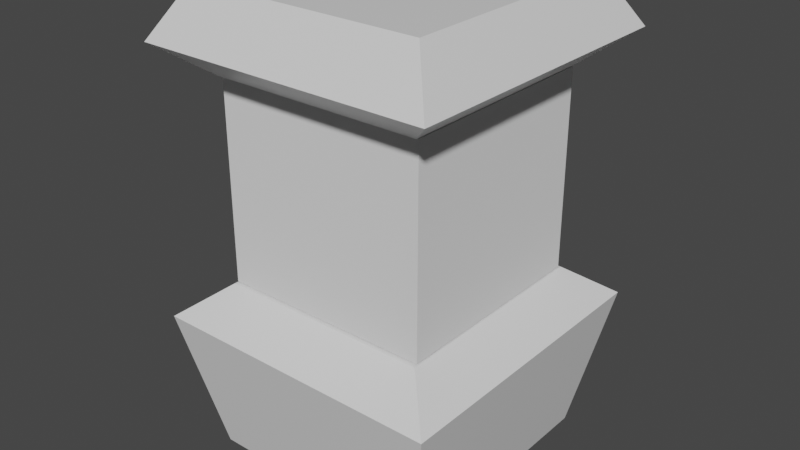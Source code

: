 # Source: customBlender.blend  (saved by Blender 3.1.7; exported with 4.5.12 LTS)
import bpy
from mathutils import Matrix  # noqa: F401  (used for matrix-valued properties, if any)

bpy.ops.wm.read_factory_settings(use_empty=True)
scene = bpy.context.scene
scene.name = 'Scene'

# ---- collections
col_collection = bpy.data.collections.new('Collection'); scene.collection.children.link(col_collection)

# ---- materials (node trees are filled in below, after node groups)
mat_material = bpy.data.materials.new('Material')
mat_material.alpha_threshold = 0.0
mat_material.use_transparent_shadow = False
mat_material.line_color = (0.0, 0.0, 0.0, 1.0)
mat_material_001 = bpy.data.materials.new('Material.001')
mat_material_001.alpha_threshold = 0.0
mat_material_001.use_transparent_shadow = False
mat_material_001.line_color = (0.0, 0.0, 0.0, 1.0)

# ---- material node trees
mat_material.use_nodes = True; mat_material.node_tree.nodes.clear()
_N = mat_material.node_tree.nodes; _L = mat_material.node_tree.links
n0 = _N.new('ShaderNodeOutputMaterial'); n0.name = 'Material Output'; n0.location = (300, 300)
n1 = _N.new('ShaderNodeBsdfPrincipled'); n1.name = 'Principled BSDF'; n1.location = (10, 300)
n1.distribution = 'GGX'
n1.subsurface_method = 'RANDOM_WALK_SKIN'
n1.inputs[2].default_value = 0.4
n1.inputs[3].default_value = 1.45
n1.inputs[27].default_value = (0.0, 0.0, 0.0, 1.0)
n1.inputs[28].default_value = 1.0
_L.new(n1.outputs[0], n0.inputs[0])
n0.is_active_output = True
mat_material_001.use_nodes = True; mat_material_001.node_tree.nodes.clear()
_N = mat_material_001.node_tree.nodes; _L = mat_material_001.node_tree.links
n0 = _N.new('ShaderNodeOutputMaterial'); n0.name = 'Material Output'; n0.location = (300, 300)
n1 = _N.new('ShaderNodeBsdfPrincipled'); n1.name = 'Principled BSDF'; n1.location = (10, 300)
n1.distribution = 'GGX'
n1.subsurface_method = 'RANDOM_WALK_SKIN'
n1.inputs[2].default_value = 0.4
n1.inputs[3].default_value = 1.45
n1.inputs[27].default_value = (0.0, 0.0, 0.0, 1.0)
n1.inputs[28].default_value = 1.0
_L.new(n1.outputs[0], n0.inputs[0])
n0.is_active_output = True

# ---- world
world_world = bpy.data.worlds.new('World'); scene.world = world_world
world_world.use_nodes = True; world_world.node_tree.nodes.clear()
_N = world_world.node_tree.nodes; _L = world_world.node_tree.links
n0 = _N.new('ShaderNodeOutputWorld'); n0.name = 'World Output'; n0.location = (300, 300)
n1 = _N.new('ShaderNodeBackground'); n1.name = 'Background'; n1.location = (10, 300)
n1.inputs[0].default_value = (0.05088, 0.05088, 0.05088, 1.0)
_L.new(n1.outputs[0], n0.inputs[0])
n0.is_active_output = True
world_world.color = (0.05088, 0.05088, 0.05088)
world_world.use_sun_shadow = False
world_world.sun_shadow_jitter_overblur = 0.0

# ---- meshes
me_cube = bpy.data.meshes.new('Cube')
me_cube.from_pydata([(1.249, 1.249, 1.62), (1.0, 1.0, -0.5329), (1.249, -1.249, 1.62), (1.0, -1.0, -0.5329), (-1.249, 1.249, 1.62), (-1.0, 1.0, -0.5329), (-1.249, -1.249, 1.62), (-1.0, -1.0, -0.5329), (0.0, -1.249, 1.62), (1.249, 0.0, 1.62), (-1.249, 0.0, 1.62), (0.0, 1.249, 1.62), (-0.6243, -1.249, 1.62), (1.249, -0.6243, 1.62), (-1.249, 0.6243, 1.62), (0.6243, 1.249, 1.62), (0.6243, -1.249, 1.62), (1.249, 0.6243, 1.62), (-1.249, -0.6243, 1.62), (-0.6243, 1.249, 1.62), (0.0, -0.9043, 2.087), (0.0, 0.9043, 2.087), (0.9043, 0.0, 2.087), (-0.9043, 0.0, 2.087), (-0.9043, 0.9043, 2.087), (0.9043, 0.9043, 2.087), (0.9043, -0.9043, 2.087), (-0.9043, -0.9043, 2.087)], [], [(3, 2, 16, 8, 12, 6, 7), (7, 6, 18, 10, 14, 4, 5), (5, 1, 3, 7), (1, 0, 17, 9, 13, 2, 3), (5, 4, 19, 11, 15, 0, 1), (25, 21, 24, 23, 27, 20, 26, 22), (27, 6, 12, 8, 16, 2, 26, 20), (14, 10, 18, 6, 27, 23, 24, 4), (11, 19, 4, 24, 21, 25, 0, 15), (26, 2, 13, 9, 17, 0, 25, 22)])
_uv = me_cube.uv_layers.new(name='UVMap')
_uv.uv.foreach_set('vector', [0.375, 0.75, 0.625, 0.75, 0.625, 0.8125, 0.625, 0.875, 0.625, 0.9375, 0.625, 1.0, 0.375, 1.0, 0.375, 0.0, 0.625, 0.0, 0.625, 0.0625, 0.625, 0.125, 0.625, 0.1875, 0.625, 0.25, 0.375, 0.25, 0.125, 0.5, 0.375, 0.5, 0.375, 0.75, 0.125, 0.75, 0.375, 0.5, 0.625, 0.5, 0.625, 0.5625, 0.625, 0.625, 0.625, 0.6875, 0.625, 0.75, 0.375, 0.75, 0.375, 0.25, 0.625, 0.25, 0.625, 0.3125, 0.625, 0.375, 0.625, 0.4375, 0.625, 0.5, 0.375, 0.5, 0.6875, 0.5625, 0.75, 0.5625, 0.8125, 0.5625, 0.8125, 0.625, 0.8125, 0.6875, 0.75, 0.6875, 0.6875, 0.6875, 0.6875, 0.625, 0.8125, 0.6875, 0.875, 0.75, 0.8125, 0.75, 0.75, 0.75, 0.625, 0.8125, 0.625, 0.75, 0.6875, 0.6875, 0.75, 0.6875, 0.875, 0.5625, 0.875, 0.625, 0.875, 0.6875, 0.875, 0.75, 0.8125, 0.6875, 0.8125, 0.625, 0.8125, 0.5625, 0.625, 0.25, 0.75, 0.5, 0.625, 0.3125, 0.625, 0.25, 0.8125, 0.5625, 0.75, 0.5625, 0.6875, 0.5625, 0.625, 0.5, 0.6875, 0.5, 0.6875, 0.6875, 0.625, 0.75, 0.625, 0.6875, 0.625, 0.625, 0.625, 0.5625, 0.625, 0.5, 0.6875, 0.5625, 0.6875, 0.625])
me_cube.materials.append(mat_material)
me_cube.use_remesh_preserve_volume = False
me_cube.use_remesh_preserve_attributes = False
me_cube.use_mirror_vertex_groups = False
me_cube.update()
me_cube_001 = bpy.data.meshes.new('Cube.001')
me_cube_001.from_pydata([(1.249, 1.249, 1.62), (1.0, 1.0, 0.8836), (1.249, -1.249, 1.62), (1.0, -1.0, 0.8836), (-1.249, 1.249, 1.62), (-1.0, 1.0, 0.8836), (-1.249, -1.249, 1.62), (-1.0, -1.0, 0.8836), (0.0, -1.249, 1.62), (1.249, 0.0, 1.62), (-1.249, 0.0, 1.62), (0.0, 1.249, 1.62), (-0.6243, -1.249, 1.62), (1.249, -0.6243, 1.62), (-1.249, 0.6243, 1.62), (0.6243, 1.249, 1.62), (0.6243, -1.249, 1.62), (1.249, 0.6243, 1.62), (-1.249, -0.6243, 1.62), (-0.6243, 1.249, 1.62), (0.0, -0.9043, 2.087), (0.0, 0.9043, 2.087), (0.9043, 0.0, 2.087), (-0.9043, 0.0, 2.087), (-0.9043, 0.9043, 2.087), (0.9043, 0.9043, 2.087), (0.9043, -0.9043, 2.087), (-0.9043, -0.9043, 2.087)], [], [(3, 2, 16, 8, 12, 6, 7), (7, 6, 18, 10, 14, 4, 5), (5, 1, 3, 7), (1, 0, 17, 9, 13, 2, 3), (5, 4, 19, 11, 15, 0, 1), (25, 21, 24, 23, 27, 20, 26, 22), (27, 6, 12, 8, 16, 2, 26, 20), (14, 10, 18, 6, 27, 23, 24, 4), (11, 19, 4, 24, 21, 25, 0, 15), (26, 2, 13, 9, 17, 0, 25, 22)])
_uv = me_cube_001.uv_layers.new(name='UVMap')
_uv.uv.foreach_set('vector', [0.375, 0.75, 0.625, 0.75, 0.625, 0.8125, 0.625, 0.875, 0.625, 0.9375, 0.625, 1.0, 0.375, 1.0, 0.375, 0.0, 0.625, 0.0, 0.625, 0.0625, 0.625, 0.125, 0.625, 0.1875, 0.625, 0.25, 0.375, 0.25, 0.125, 0.5, 0.375, 0.5, 0.375, 0.75, 0.125, 0.75, 0.375, 0.5, 0.625, 0.5, 0.625, 0.5625, 0.625, 0.625, 0.625, 0.6875, 0.625, 0.75, 0.375, 0.75, 0.375, 0.25, 0.625, 0.25, 0.625, 0.3125, 0.625, 0.375, 0.625, 0.4375, 0.625, 0.5, 0.375, 0.5, 0.6875, 0.5625, 0.75, 0.5625, 0.8125, 0.5625, 0.8125, 0.625, 0.8125, 0.6875, 0.75, 0.6875, 0.6875, 0.6875, 0.6875, 0.625, 0.8125, 0.6875, 0.875, 0.75, 0.8125, 0.75, 0.75, 0.75, 0.625, 0.8125, 0.625, 0.75, 0.6875, 0.6875, 0.75, 0.6875, 0.875, 0.5625, 0.875, 0.625, 0.875, 0.6875, 0.875, 0.75, 0.8125, 0.6875, 0.8125, 0.625, 0.8125, 0.5625, 0.625, 0.25, 0.75, 0.5, 0.625, 0.3125, 0.625, 0.25, 0.8125, 0.5625, 0.75, 0.5625, 0.6875, 0.5625, 0.625, 0.5, 0.6875, 0.5, 0.6875, 0.6875, 0.625, 0.75, 0.625, 0.6875, 0.625, 0.625, 0.625, 0.5625, 0.625, 0.5, 0.6875, 0.5625, 0.6875, 0.625])
me_cube_001.materials.append(mat_material_001)
me_cube_001.use_remesh_preserve_volume = False
me_cube_001.use_remesh_preserve_attributes = False
me_cube_001.use_mirror_vertex_groups = False
me_cube_001.update()
me_cube_002 = bpy.data.meshes.new('Cube.002')
me_cube_002.from_pydata([(-1.0, -1.0, -1.0), (-1.0, -1.0, 1.0), (-1.0, 1.0, -1.0), (-1.0, 1.0, 1.0), (1.0, -1.0, -1.0), (1.0, -1.0, 1.0), (1.0, 1.0, -1.0), (1.0, 1.0, 1.0)], [], [(0, 1, 3, 2), (2, 3, 7, 6), (6, 7, 5, 4), (4, 5, 1, 0), (2, 6, 4, 0), (7, 3, 1, 5)])
_uv = me_cube_002.uv_layers.new(name='UVMap')
_uv.uv.foreach_set('vector', [0.375, 0.0, 0.625, 0.0, 0.625, 0.25, 0.375, 0.25, 0.375, 0.25, 0.625, 0.25, 0.625, 0.5, 0.375, 0.5, 0.375, 0.5, 0.625, 0.5, 0.625, 0.75, 0.375, 0.75, 0.375, 0.75, 0.625, 0.75, 0.625, 1.0, 0.375, 1.0, 0.125, 0.5, 0.375, 0.5, 0.375, 0.75, 0.125, 0.75, 0.625, 0.5, 0.875, 0.5, 0.875, 0.75, 0.625, 0.75])
me_cube_002.use_remesh_fix_poles = True
me_cube_002.use_remesh_preserve_attributes = False
me_cube_002.update()
me_plane = bpy.data.meshes.new('Plane')
me_plane.from_pydata([(1.0, 0.0, 0.0), (-0.002283, 1.0, 0.1273), (0.7255, -0.311, 0.2075), (-0.002283, 0.5, 0.1273), (0.4947, 0.0, 0.1821), (0.4947, 0.5, 0.1821), (1.0, 0.0, -0.04375), (0.00251, 1.0, 0.08384), (0.7303, -0.311, 0.1641), (0.00251, 0.5, 0.08384), (0.4995, 0.0, 0.1386), (0.4995, 0.5, 0.1386), (0.4995, 0.0, 0.1386)], [], [(0, 2, 4), (3, 5, 4), (3, 1, 5), (5, 0, 4), (6, 12, 8), (9, 10, 11), (9, 11, 7), (11, 10, 6), (2, 0, 6, 8), (3, 4, 10, 9), (1, 3, 9, 7), (4, 2, 8, 12), (5, 1, 7, 11), (0, 5, 11, 6)])
_uv = me_plane.uv_layers.new(name='UVMap')
_uv.uv.foreach_set('vector', [1.0, 0.5, 0.0, 0.0, 0.75, 0.5, 0.5, 0.75, 0.75, 0.75, 0.75, 0.5, 0.5, 0.75, 0.0, 0.0, 0.75, 0.75, 0.75, 0.75, 1.0, 0.5, 0.75, 0.5, 1.0, 0.5, 0.75, 0.5, 0.0, 0.0, 0.5, 0.75, 0.75, 0.5, 0.75, 0.75, 0.5, 0.75, 0.75, 0.75, 0.0, 0.0, 0.75, 0.75, 0.75, 0.5, 1.0, 0.5, 0.0, 0.0, 1.0, 0.5, 1.0, 0.5, 0.0, 0.0, 0.5, 0.75, 0.75, 0.5, 0.75, 0.5, 0.5, 0.75, 0.0, 0.0, 0.5, 0.75, 0.5, 0.75, 0.0, 0.0, 0.75, 0.5, 0.0, 0.0, 0.0, 0.0, 0.75, 0.5, 0.75, 0.75, 0.0, 0.0, 0.0, 0.0, 0.75, 0.75, 1.0, 0.5, 0.75, 0.75, 0.75, 0.75, 1.0, 0.5])
me_plane.use_remesh_fix_poles = True
me_plane.use_remesh_preserve_attributes = False
me_plane.update()
me_circle = bpy.data.meshes.new('Circle')
me_circle.from_pydata([(1.867, 0.6594, 0.08059), (1.779, 0.6507, 0.08059), (1.695, 0.6251, 0.08059), (1.617, 0.5836, 0.08059), (1.549, 0.5276, 0.08059), (1.493, 0.4595, 0.08059), (1.451, 0.3818, 0.08059), (1.426, 0.2974, 0.08059), (1.417, 0.2097, 0.08059), (1.426, 0.1219, 0.08059), (1.451, 0.03755, 0.08059), (1.493, -0.0402, 0.08059), (1.549, -0.1083, 0.08059), (1.617, -0.1643, 0.08059), (1.695, -0.2058, 0.08059), (1.779, -0.2314, 0.08059), (1.867, -0.2401, 0.08059), (1.954, -0.2314, 0.08059), (2.039, -0.2058, 0.08059), (2.117, -0.1643, 0.08059), (2.185, -0.1083, 0.08059), (2.241, -0.0402, 0.08059), (2.282, 0.03755, 0.08059), (2.308, 0.1219, 0.08059), (2.316, 0.2097, 0.08059), (2.308, 0.2974, 0.08059), (2.282, 0.3818, 0.08059), (2.241, 0.4595, 0.08059), (2.185, 0.5276, 0.08059), (2.117, 0.5836, 0.08059), (2.039, 0.6251, 0.08059), (1.954, 0.6507, 0.08059), (1.867, 0.6594, -0.359), (1.779, 0.6507, -0.359), (1.695, 0.6251, -0.359), (1.617, 0.5836, -0.359), (1.549, 0.5276, -0.359), (1.493, 0.4595, -0.359), (1.451, 0.3818, -0.359), (1.426, 0.2974, -0.359), (1.417, 0.2097, -0.359), (1.426, 0.1219, -0.359), (1.451, 0.03755, -0.359), (1.493, -0.0402, -0.359), (1.549, -0.1083, -0.359), (1.617, -0.1643, -0.359), (1.695, -0.2058, -0.359), (1.779, -0.2314, -0.359), (1.867, -0.2401, -0.359), (1.954, -0.2314, -0.359), (2.039, -0.2058, -0.359), (2.117, -0.1643, -0.359), (2.185, -0.1083, -0.359), (2.241, -0.0402, -0.359), (2.282, 0.03755, -0.359), (2.308, 0.1219, -0.359), (2.316, 0.2097, -0.359), (2.308, 0.2974, -0.359), (2.282, 0.3818, -0.359), (2.241, 0.4595, -0.359), (2.185, 0.5276, -0.359), (2.117, 0.5836, -0.359), (2.039, 0.6251, -0.359), (1.954, 0.6507, -0.359)], [], [(1, 0, 31, 30, 29, 28, 27, 26, 25, 24, 23, 22, 21, 20, 19, 18, 17, 16, 15, 14, 13, 12, 11, 10, 9, 8, 7, 6, 5, 4, 3, 2), (33, 34, 35, 36, 37, 38, 39, 40, 41, 42, 43, 44, 45, 46, 47, 48, 49, 50, 51, 52, 53, 54, 55, 56, 57, 58, 59, 60, 61, 62, 63, 32), (0, 1, 33, 32), (27, 28, 60, 59), (14, 15, 47, 46), (1, 2, 34, 33), (28, 29, 61, 60), (15, 16, 48, 47), (2, 3, 35, 34), (29, 30, 62, 61), (16, 17, 49, 48), (3, 4, 36, 35), (30, 31, 63, 62), (17, 18, 50, 49), (4, 5, 37, 36), (31, 0, 32, 63), (18, 19, 51, 50), (5, 6, 38, 37), (19, 20, 52, 51), (6, 7, 39, 38), (20, 21, 53, 52), (7, 8, 40, 39), (21, 22, 54, 53), (8, 9, 41, 40), (22, 23, 55, 54), (9, 10, 42, 41), (23, 24, 56, 55), (10, 11, 43, 42), (24, 25, 57, 56), (11, 12, 44, 43), (25, 26, 58, 57), (12, 13, 45, 44), (26, 27, 59, 58), (13, 14, 46, 45)])
_uv = me_circle.uv_layers.new(name='UVMap')
_uv.uv.foreach_set('vector', [0.0, 0.0, 0.0, 0.0, 0.0, 0.0, 0.0, 0.0, 0.0, 0.0, 0.0, 0.0, 0.0, 0.0, 0.0, 0.0, 0.0, 0.0, 0.0, 0.0, 0.0, 0.0, 0.0, 0.0, 0.0, 0.0, 0.0, 0.0, 0.0, 0.0, 0.0, 0.0, 0.0, 0.0, 0.0, 0.0, 0.0, 0.0, 0.0, 0.0, 0.0, 0.0, 0.0, 0.0, 0.0, 0.0, 0.0, 0.0, 0.0, 0.0, 0.0, 0.0, 0.0, 0.0, 0.0, 0.0, 0.0, 0.0, 0.0, 0.0, 0.0, 0.0, 0.0, 0.0, 0.0, 0.0, 0.0, 0.0, 0.0, 0.0, 0.0, 0.0, 0.0, 0.0, 0.0, 0.0, 0.0, 0.0, 0.0, 0.0, 0.0, 0.0, 0.0, 0.0, 0.0, 0.0, 0.0, 0.0, 0.0, 0.0, 0.0, 0.0, 0.0, 0.0, 0.0, 0.0, 0.0, 0.0, 0.0, 0.0, 0.0, 0.0, 0.0, 0.0, 0.0, 0.0, 0.0, 0.0, 0.0, 0.0, 0.0, 0.0, 0.0, 0.0, 0.0, 0.0, 0.0, 0.0, 0.0, 0.0, 0.0, 0.0, 0.0, 0.0, 0.0, 0.0, 0.0, 0.0, 0.0, 0.0, 0.0, 0.0, 0.0, 0.0, 0.0, 0.0, 0.0, 0.0, 0.0, 0.0, 0.0, 0.0, 0.0, 0.0, 0.0, 0.0, 0.0, 0.0, 0.0, 0.0, 0.0, 0.0, 0.0, 0.0, 0.0, 0.0, 0.0, 0.0, 0.0, 0.0, 0.0, 0.0, 0.0, 0.0, 0.0, 0.0, 0.0, 0.0, 0.0, 0.0, 0.0, 0.0, 0.0, 0.0, 0.0, 0.0, 0.0, 0.0, 0.0, 0.0, 0.0, 0.0, 0.0, 0.0, 0.0, 0.0, 0.0, 0.0, 0.0, 0.0, 0.0, 0.0, 0.0, 0.0, 0.0, 0.0, 0.0, 0.0, 0.0, 0.0, 0.0, 0.0, 0.0, 0.0, 0.0, 0.0, 0.0, 0.0, 0.0, 0.0, 0.0, 0.0, 0.0, 0.0, 0.0, 0.0, 0.0, 0.0, 0.0, 0.0, 0.0, 0.0, 0.0, 0.0, 0.0, 0.0, 0.0, 0.0, 0.0, 0.0, 0.0, 0.0, 0.0, 0.0, 0.0, 0.0, 0.0, 0.0, 0.0, 0.0, 0.0, 0.0, 0.0, 0.0, 0.0, 0.0, 0.0, 0.0, 0.0, 0.0, 0.0, 0.0, 0.0, 0.0, 0.0, 0.0, 0.0, 0.0, 0.0, 0.0, 0.0, 0.0, 0.0, 0.0, 0.0, 0.0, 0.0, 0.0, 0.0, 0.0, 0.0, 0.0, 0.0, 0.0, 0.0, 0.0, 0.0, 0.0, 0.0, 0.0, 0.0, 0.0, 0.0, 0.0, 0.0, 0.0, 0.0, 0.0, 0.0, 0.0, 0.0, 0.0, 0.0, 0.0, 0.0, 0.0, 0.0, 0.0, 0.0, 0.0, 0.0, 0.0, 0.0, 0.0, 0.0, 0.0, 0.0, 0.0, 0.0, 0.0, 0.0, 0.0, 0.0, 0.0, 0.0, 0.0, 0.0, 0.0, 0.0, 0.0, 0.0, 0.0, 0.0, 0.0, 0.0, 0.0, 0.0, 0.0, 0.0, 0.0, 0.0, 0.0, 0.0, 0.0, 0.0, 0.0, 0.0, 0.0, 0.0, 0.0, 0.0, 0.0, 0.0, 0.0, 0.0, 0.0, 0.0, 0.0, 0.0, 0.0, 0.0, 0.0, 0.0, 0.0, 0.0, 0.0, 0.0, 0.0, 0.0, 0.0, 0.0, 0.0, 0.0, 0.0, 0.0, 0.0, 0.0, 0.0, 0.0, 0.0, 0.0, 0.0, 0.0, 0.0, 0.0, 0.0, 0.0, 0.0, 0.0, 0.0, 0.0, 0.0, 0.0, 0.0])
me_circle.use_remesh_fix_poles = True
me_circle.use_remesh_preserve_attributes = False
me_circle.update()
me_plane_001 = bpy.data.meshes.new('Plane.001')
me_plane_001.from_pydata([(1.0, 0.0, 0.0), (-0.002283, 1.0, 0.1273), (0.7255, -0.311, 0.2075), (-0.002283, 0.5, 0.1273), (0.4947, 0.0, 0.1821), (0.4947, 0.5, 0.1821), (1.0, 0.0, -0.04375), (0.00251, 1.0, 0.08384), (0.7303, -0.311, 0.1641), (0.00251, 0.5, 0.08384), (0.4995, 0.0, 0.1386), (0.4995, 0.5, 0.1386), (0.4995, 0.0, 0.1386)], [], [(0, 2, 4), (3, 5, 4), (3, 1, 5), (5, 0, 4), (6, 12, 8), (9, 10, 11), (9, 11, 7), (11, 10, 6), (2, 0, 6, 8), (3, 4, 10, 9), (1, 3, 9, 7), (4, 2, 8, 12), (5, 1, 7, 11), (0, 5, 11, 6)])
_uv = me_plane_001.uv_layers.new(name='UVMap')
_uv.uv.foreach_set('vector', [1.0, 0.5, 0.0, 0.0, 0.75, 0.5, 0.5, 0.75, 0.75, 0.75, 0.75, 0.5, 0.5, 0.75, 0.0, 0.0, 0.75, 0.75, 0.75, 0.75, 1.0, 0.5, 0.75, 0.5, 1.0, 0.5, 0.75, 0.5, 0.0, 0.0, 0.5, 0.75, 0.75, 0.5, 0.75, 0.75, 0.5, 0.75, 0.75, 0.75, 0.0, 0.0, 0.75, 0.75, 0.75, 0.5, 1.0, 0.5, 0.0, 0.0, 1.0, 0.5, 1.0, 0.5, 0.0, 0.0, 0.5, 0.75, 0.75, 0.5, 0.75, 0.5, 0.5, 0.75, 0.0, 0.0, 0.5, 0.75, 0.5, 0.75, 0.0, 0.0, 0.75, 0.5, 0.0, 0.0, 0.0, 0.0, 0.75, 0.5, 0.75, 0.75, 0.0, 0.0, 0.0, 0.0, 0.75, 0.75, 1.0, 0.5, 0.75, 0.75, 0.75, 0.75, 1.0, 0.5])
me_plane_001.use_remesh_fix_poles = True
me_plane_001.use_remesh_preserve_attributes = False
me_plane_001.update()
me_plane_002 = bpy.data.meshes.new('Plane.002')
me_plane_002.from_pydata([(1.0, 0.0, 0.0), (-0.002283, 1.0, 0.1273), (0.7255, -0.311, 0.2075), (-0.002283, 0.5, 0.1273), (0.4947, 0.0, 0.1821), (0.4947, 0.5, 0.1821), (1.0, 0.0, -0.04375), (0.00251, 1.0, 0.08384), (0.7303, -0.311, 0.1641), (0.00251, 0.5, 0.08384), (0.4995, 0.0, 0.1386), (0.4995, 0.5, 0.1386), (0.4995, 0.0, 0.1386)], [], [(0, 2, 4), (3, 5, 4), (3, 1, 5), (5, 0, 4), (6, 12, 8), (9, 10, 11), (9, 11, 7), (11, 10, 6), (2, 0, 6, 8), (3, 4, 10, 9), (1, 3, 9, 7), (4, 2, 8, 12), (5, 1, 7, 11), (0, 5, 11, 6)])
_uv = me_plane_002.uv_layers.new(name='UVMap')
_uv.uv.foreach_set('vector', [1.0, 0.5, 0.0, 0.0, 0.75, 0.5, 0.5, 0.75, 0.75, 0.75, 0.75, 0.5, 0.5, 0.75, 0.0, 0.0, 0.75, 0.75, 0.75, 0.75, 1.0, 0.5, 0.75, 0.5, 1.0, 0.5, 0.75, 0.5, 0.0, 0.0, 0.5, 0.75, 0.75, 0.5, 0.75, 0.75, 0.5, 0.75, 0.75, 0.75, 0.0, 0.0, 0.75, 0.75, 0.75, 0.5, 1.0, 0.5, 0.0, 0.0, 1.0, 0.5, 1.0, 0.5, 0.0, 0.0, 0.5, 0.75, 0.75, 0.5, 0.75, 0.5, 0.5, 0.75, 0.0, 0.0, 0.5, 0.75, 0.5, 0.75, 0.0, 0.0, 0.75, 0.5, 0.0, 0.0, 0.0, 0.0, 0.75, 0.5, 0.75, 0.75, 0.0, 0.0, 0.0, 0.0, 0.75, 0.75, 1.0, 0.5, 0.75, 0.75, 0.75, 0.75, 1.0, 0.5])
me_plane_002.use_remesh_fix_poles = True
me_plane_002.use_remesh_preserve_attributes = False
me_plane_002.update()
me_plane_003 = bpy.data.meshes.new('Plane.003')
me_plane_003.from_pydata([(1.0, 0.0, 0.0), (-0.002283, 1.0, 0.1273), (0.7255, -0.311, 0.2075), (-0.002283, 0.5, 0.1273), (0.4947, 0.0, 0.1821), (0.4947, 0.5, 0.1821), (1.0, 0.0, -0.04375), (0.00251, 1.0, 0.08384), (0.7303, -0.311, 0.1641), (0.00251, 0.5, 0.08384), (0.4995, 0.0, 0.1386), (0.4995, 0.5, 0.1386), (0.4995, 0.0, 0.1386)], [], [(0, 2, 4), (3, 5, 4), (3, 1, 5), (5, 0, 4), (6, 12, 8), (9, 10, 11), (9, 11, 7), (11, 10, 6), (2, 0, 6, 8), (3, 4, 10, 9), (1, 3, 9, 7), (4, 2, 8, 12), (5, 1, 7, 11), (0, 5, 11, 6)])
_uv = me_plane_003.uv_layers.new(name='UVMap')
_uv.uv.foreach_set('vector', [1.0, 0.5, 0.0, 0.0, 0.75, 0.5, 0.5, 0.75, 0.75, 0.75, 0.75, 0.5, 0.5, 0.75, 0.0, 0.0, 0.75, 0.75, 0.75, 0.75, 1.0, 0.5, 0.75, 0.5, 1.0, 0.5, 0.75, 0.5, 0.0, 0.0, 0.5, 0.75, 0.75, 0.5, 0.75, 0.75, 0.5, 0.75, 0.75, 0.75, 0.0, 0.0, 0.75, 0.75, 0.75, 0.5, 1.0, 0.5, 0.0, 0.0, 1.0, 0.5, 1.0, 0.5, 0.0, 0.0, 0.5, 0.75, 0.75, 0.5, 0.75, 0.5, 0.5, 0.75, 0.0, 0.0, 0.5, 0.75, 0.5, 0.75, 0.0, 0.0, 0.75, 0.5, 0.0, 0.0, 0.0, 0.0, 0.75, 0.5, 0.75, 0.75, 0.0, 0.0, 0.0, 0.0, 0.75, 0.75, 1.0, 0.5, 0.75, 0.75, 0.75, 0.75, 1.0, 0.5])
me_plane_003.use_remesh_fix_poles = True
me_plane_003.use_remesh_preserve_attributes = False
me_plane_003.update()

# ---- objects
ob_cube = bpy.data.objects.new('Cube', me_cube)
ob_cube_001 = bpy.data.objects.new('Cube.001', me_cube_001)
ob_cube_002 = bpy.data.objects.new('Cube.002', me_cube_002)
ob_plane = bpy.data.objects.new('Plane', me_plane)
ob_circle = bpy.data.objects.new('Circle', me_circle)
ob_plane_001 = bpy.data.objects.new('Plane.001', me_plane_001)
ob_plane_002 = bpy.data.objects.new('Plane.002', me_plane_002)
ob_plane_003 = bpy.data.objects.new('Plane.003', me_plane_003)

# ---- transforms, parenting, visibility, modifiers, constraints
ob_cube.location = (0.0, 0.0, -4.251)
ob_cube.scale = (2.311, 2.368, 1.328)
ob_cube.lock_rotations_4d = False
ob_cube.empty_display_type = 'ARROWS'
ob_cube.lineart.crease_threshold = 0.0
ob_cube_001.location = (0.0, 0.0, 5.22)
ob_cube_001.rotation_euler = (7.545e-08, 3.142, -2.296e-08)
ob_cube_001.scale = (2.311, 2.368, 1.328)
ob_cube_001.lock_rotations_4d = False
ob_cube_001.empty_display_type = 'ARROWS'
ob_cube_001.lineart.crease_threshold = 0.0
ob_cube_002.location = (0.0, 0.0, 0.4841)
ob_cube_002.scale = (2.076, 2.071, 1.94)
ob_plane.location = (-0.9345, 0.3175, -1.078)
ob_circle.location = (-1.843, -0.1473, -1.078)
ob_plane_001.location = (-0.1688, -1.022, -1.078)
ob_plane_001.rotation_euler = (0.0, -0.0, 1.621)
ob_plane_002.location = (0.2951, 1.138, -1.078)
ob_plane_002.rotation_euler = (0.0, -0.0, 4.737)
ob_plane_003.location = (1.026, -0.2207, -1.078)
ob_plane_003.rotation_euler = (0.0, -0.0, 3.116)

# ---- collection membership
col_collection.objects.link(ob_cube)
col_collection.objects.link(ob_cube_001)
col_collection.objects.link(ob_cube_002)
col_collection.objects.link(ob_plane)
col_collection.objects.link(ob_circle)
col_collection.objects.link(ob_plane_001)
col_collection.objects.link(ob_plane_002)
col_collection.objects.link(ob_plane_003)

# ---- scene / render settings (as saved in the file)
scene.frame_start = 1; scene.frame_end = 250; scene.frame_set(1)
scene.render.engine = 'BLENDER_EEVEE_NEXT'
scene.cycles.sampling_pattern = 'TABULATED_SOBOL'
scene.cycles.use_light_tree = False
scene.view_settings.view_transform = 'Filmic'
bpy.context.view_layer.update()

# ---- added for rendering (the .blend has no active camera and no usable light): camera, sun
cam_auto = bpy.data.cameras.new('AutoCamera')
cam_auto.lens = 50.0
cam_auto.sensor_width = 36.0
cam_auto.clip_end = 1000.0
ob_auto_camera = bpy.data.objects.new('AutoCamera', cam_auto)
scene.collection.objects.link(ob_auto_camera)
ob_auto_camera.location = (11.309, -13.5708, 8.59085)
ob_auto_camera.rotation_euler = (1.09748, -7.21219e-08, 0.694738)
scene.camera = ob_auto_camera
light_auto_sun = bpy.data.lights.new('AutoSun', 'SUN')
light_auto_sun.energy = 3.0
light_auto_sun.angle = 0.0523599
ob_auto_sun = bpy.data.objects.new('AutoSun', light_auto_sun)
scene.collection.objects.link(ob_auto_sun)
ob_auto_sun.rotation_euler = (0.872665, 0.174533, 0.523599)
bpy.context.view_layer.update()

